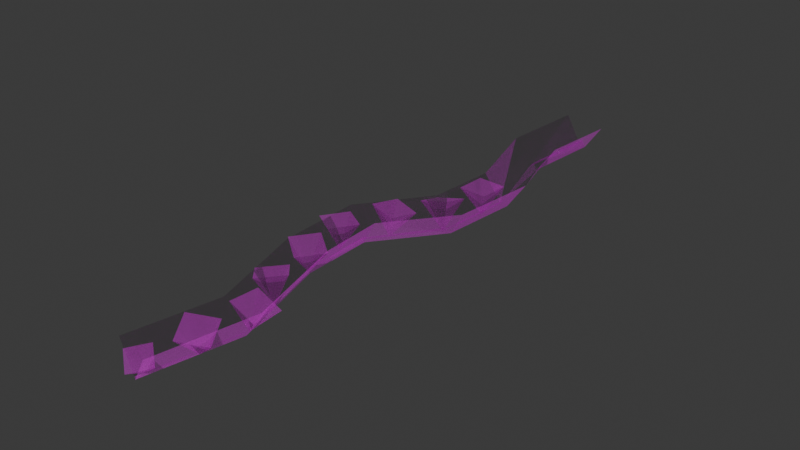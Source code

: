 # Source: SM_Env_Creeper_Vine_01.blend  (saved by Blender 4.5.88; exported with 4.5.12 LTS)
import bpy
from mathutils import Matrix  # noqa: F401  (used for matrix-valued properties, if any)

bpy.ops.wm.read_factory_settings(use_empty=True)
scene = bpy.context.scene
scene.name = 'Scene'

# ---- collections
col_sm_env_creeper_vine_01 = bpy.data.collections.new('SM_Env_Creeper_Vine_01'); scene.collection.children.link(col_sm_env_creeper_vine_01)

# ---- images (referenced by path relative to the original .blend; pixels are not part of the script)
import os
ASSET_DIR = os.environ.get("B2B_ASSET_DIR", "")  # directory of the original .blend (textures are referenced by path, not embedded)
HERE = os.path.dirname(os.path.abspath(__file__))  # packed textures are extracted next to this script under _unpacked/

def load_image(name, relpath, width, height, colorspace="sRGB"):
    """Load a texture the original file referenced (path relative to the .blend, or extracted next to this script)."""
    p = next((c for c in (os.path.join(HERE, relpath), os.path.join(ASSET_DIR, relpath)) if relpath and os.path.exists(c)), "")
    if p:
        img = bpy.data.images.load(p, check_existing=True)
        img.name = name
    else:  # same state as the original file: an image datablock whose file is absent (Cycles renders it pink)
        img = bpy.data.images.new(name, width, height)
        img.source = "FILE"
        img.filepath = "//" + (relpath or name)
    img.colorspace_settings.name = colorspace
    return img
img_file3503 = load_image('file3503', 'Creeper_01.tga', 1024, 1024, 'sRGB')
img_file3503_001 = load_image('file3503.001', 'Creeper_01.tga', 1024, 1024, 'Non-Color')

# ---- materials (node trees are filled in below, after node groups)
mat_lambert14 = bpy.data.materials.new('lambert14')
mat_lambert14.use_transparency_overlap = False
mat_lambert14.show_transparent_back = False
mat_lambert14.diffuse_color = (1.0, 1.0, 1.0, 1.0)
mat_lambert14.roughness = 0.5528

# ---- material node trees
mat_lambert14.use_nodes = True; mat_lambert14.node_tree.nodes.clear()
_N = mat_lambert14.node_tree.nodes; _L = mat_lambert14.node_tree.links
n0 = _N.new('ShaderNodeBsdfPrincipled'); n0.name = 'Principled BSDF'; n0.location = (-200, 100)
n0.inputs[2].default_value = 0.5528
n0.inputs[27].default_value = (0.0, 0.0, 0.0, 1.0)
n0.inputs[28].default_value = 1.0
n1 = _N.new('ShaderNodeOutputMaterial'); n1.name = 'Material Output'; n1.location = (200, 100)
n2 = _N.new('ShaderNodeNormalMap'); n2.name = 'Normal Map'; n2.location = (-600, -600)
n2.label = 'Normal/Map'
n3 = _N.new('ShaderNodeTexImage'); n3.name = 'Image Texture'; n3.location = (-600, 300)
n3.image = img_file3503
n4 = _N.new('ShaderNodeTexImage'); n4.name = 'Image Texture.001'; n4.location = (-600, -300)
n4.image = img_file3503_001
_L.new(n0.outputs[0], n1.inputs[0])
_L.new(n2.outputs[0], n0.inputs[5])
_L.new(n3.outputs[0], n0.inputs[0])
_L.new(n4.outputs[0], n0.inputs[4])
n1.is_active_output = True

# ---- world
world_world = bpy.data.worlds.new('World'); scene.world = world_world
world_world.use_nodes = True; world_world.node_tree.nodes.clear()
_N = world_world.node_tree.nodes; _L = world_world.node_tree.links
n0 = _N.new('ShaderNodeOutputWorld'); n0.name = 'World Output'; n0.location = (200, 100)
n1 = _N.new('ShaderNodeBackground'); n1.name = 'Background'; n1.location = (-200, 100)
n1.inputs[0].default_value = (0.05088, 0.05088, 0.05088, 1.0)
_L.new(n1.outputs[0], n0.inputs[0])
n0.is_active_output = True
world_world.color = (0.05088, 0.05088, 0.05088)
world_world.sun_shadow_jitter_overblur = 0.0

# ---- meshes
me_mesh = bpy.data.meshes.new('Mesh')
me_mesh.from_pydata([(-0.08882, -2.812, 0.001679), (-0.135, -2.865, 0.1121), (-0.05867, -2.923, 0.06511), (-0.06546, -2.785, 0.1273), (0.01088, -2.843, 0.08034), (-0.03169, -2.611, 1.876e-07), (-0.02344, -2.732, 0.1224), (0.09542, -2.659, 0.1063), (-0.0906, -2.615, 0.1619), (0.02825, -2.542, 0.1458), (-0.1862, -1.682, 1.222e-07), (-0.2116, -1.581, 0.1376), (-0.285, -1.701, 0.1399), (-0.09153, -1.654, 0.1414), (-0.165, -1.774, 0.1437), (0.08676, -1.017, 7.678e-08), (0.02068, -0.9434, 0.1411), (0.01014, -1.084, 0.1392), (0.161, -0.954, 0.1422), (0.1505, -1.094, 0.1403), (0.04947, -1.258, 8.545e-08), (0.08245, -1.149, 0.1293), (-0.05431, -1.163, 0.09913), (0.08797, -1.285, 0.1659), (-0.0488, -1.298, 0.1357), (0.02325, -0.00905, -0.009211), (-0.02337, 0.00901, -0.004444), (-0.09514, -2.859, 0.00273), (-0.08212, -2.866, 0.00273), (0.05484, -1.239, -0.0006006), (0.08685, -1.25, -0.002494), (-0.05085, -0.4206, -0.003801), (-0.00619, -0.4189, -0.007643), (3.237e-05, -5.617e-05, 0.0239), (-0.02844, -0.4198, 0.02234), (0.08086, -0.8619, -0.001903), (0.1198, -0.8594, -0.004835), (0.1004, -0.8607, 0.02178), (0.07088, -1.244, 0.01972), (-0.1628, -1.915, -7.404e-05), (-0.1416, -1.914, -0.0005722), (-0.1777, -1.552, -0.002447), (-0.1525, -1.56, -0.003463), (-0.1651, -1.556, 0.01414), (-0.1522, -1.914, 0.01349), (-0.007671, -2.417, 0.003242), (0.01007, -2.417, 0.003054), (0.001202, -2.417, 0.01441), (-0.08863, -2.862, 0.01195), (-0.09497, -2.422, 0.1369), (-0.1815, -2.842, 0.1341), (-0.002599, -0.8706, 0.1331), (-0.02449, -1.209, 0.1355), (-0.1052, 0.01442, 0.1307), (-0.1329, -0.4297, 0.1321), (0.08503, -0.4088, 0.1221), (0.1149, -0.01523, 0.1195), (0.211, -0.8497, 0.125), (0.1717, -1.283, 0.1293), (-0.26, -1.527, 0.1338), (-0.2503, -1.929, 0.1314), (-0.06634, -1.588, 0.1298), (-0.05183, -1.898, 0.1292), (0.09854, -2.412, 0.1359), (0.004645, -2.884, 0.1337), (-0.1589, -1.908, 1.441e-07), (-0.2352, -1.941, 0.151), (-0.1223, -2.021, 0.1251), (-0.1539, -1.826, 0.1515), (-0.04098, -1.906, 0.1256), (-0.1002, -1.452, 1.096e-07), (-0.166, -1.49, 0.1544), (-0.0301, -1.524, 0.1398), (-0.1341, -1.354, 0.1382), (0.001757, -1.388, 0.1236), (-0.06929, -2.187, 1.651e-07), (0.002472, -2.172, 0.156), (-0.09268, -2.073, 0.127), (-0.09788, -2.271, 0.1479), (-0.193, -2.171, 0.1189), (-0.006352, -2.386, 1.706e-07), (0.103, -2.461, 0.1101), (0.1108, -2.321, 0.1082), (-0.02942, -2.453, 0.1571), (-0.02161, -2.313, 0.1552), (-0.08882, -2.812, 0.001679), (-0.135, -2.865, 0.1121), (-0.05867, -2.923, 0.06511), (-0.06546, -2.785, 0.1273), (0.01088, -2.843, 0.08034), (-0.03169, -2.611, 1.876e-07), (-0.02344, -2.732, 0.1224), (0.09542, -2.659, 0.1063), (-0.0906, -2.615, 0.1619), (0.02825, -2.542, 0.1458), (-0.1862, -1.682, 1.222e-07), (-0.2116, -1.581, 0.1376), (-0.285, -1.701, 0.1399), (-0.09153, -1.654, 0.1414), (-0.165, -1.774, 0.1437), (0.08676, -1.017, 7.678e-08), (0.02068, -0.9434, 0.1411), (0.01014, -1.084, 0.1392), (0.161, -0.954, 0.1422), (0.1505, -1.094, 0.1403), (0.04947, -1.258, 8.545e-08), (0.08245, -1.149, 0.1293), (-0.05431, -1.163, 0.09913), (0.08797, -1.285, 0.1659), (-0.0488, -1.298, 0.1357), (0.02325, -0.00905, -0.009211), (-0.02337, 0.00901, -0.004444), (-0.09514, -2.859, 0.00273), (-0.08212, -2.866, 0.00273), (0.05484, -1.239, -0.0006006), (0.08685, -1.25, -0.002494), (-0.05085, -0.4206, -0.003801), (-0.00619, -0.4189, -0.007643), (3.237e-05, -5.617e-05, 0.0239), (-0.02844, -0.4198, 0.02234), (0.08086, -0.8619, -0.001903), (0.1198, -0.8594, -0.004835), (0.1004, -0.8607, 0.02178), (0.07088, -1.244, 0.01972), (-0.1628, -1.915, -7.404e-05), (-0.1416, -1.914, -0.0005722), (-0.1777, -1.552, -0.002447), (-0.1525, -1.56, -0.003463), (-0.1651, -1.556, 0.01414), (-0.1522, -1.914, 0.01349), (-0.007671, -2.417, 0.003242), (0.01007, -2.417, 0.003054), (0.001202, -2.417, 0.01441), (-0.08863, -2.862, 0.01195), (-0.09497, -2.422, 0.1369), (-0.1815, -2.842, 0.1341), (-0.002599, -0.8706, 0.1331), (-0.02449, -1.209, 0.1355), (-0.1052, 0.01442, 0.1307), (-0.1329, -0.4297, 0.1321), (0.08503, -0.4088, 0.1221), (0.1149, -0.01523, 0.1195), (0.211, -0.8497, 0.125), (0.1717, -1.283, 0.1293), (-0.26, -1.527, 0.1338), (-0.2503, -1.929, 0.1314), (-0.06634, -1.588, 0.1298), (-0.05183, -1.898, 0.1292), (0.09854, -2.412, 0.1359), (0.004645, -2.884, 0.1337), (-0.1589, -1.908, 1.441e-07), (-0.2352, -1.941, 0.151), (-0.1223, -2.021, 0.1251), (-0.1539, -1.826, 0.1515), (-0.04098, -1.906, 0.1256), (-0.1002, -1.452, 1.096e-07), (-0.166, -1.49, 0.1544), (-0.0301, -1.524, 0.1398), (-0.1341, -1.354, 0.1382), (0.001757, -1.388, 0.1236), (-0.06929, -2.187, 1.651e-07), (0.002472, -2.172, 0.156), (-0.09268, -2.073, 0.127), (-0.09788, -2.271, 0.1479), (-0.193, -2.171, 0.1189), (-0.006352, -2.386, 1.706e-07), (0.103, -2.461, 0.1101), (0.1108, -2.321, 0.1082), (-0.02942, -2.453, 0.1571), (-0.02161, -2.313, 0.1552)], [], [(0, 2, 1), (3, 4, 0), (0, 4, 2), (0, 1, 3), (5, 7, 6), (8, 9, 5), (5, 9, 7), (5, 6, 8), (10, 12, 11), (13, 14, 10), (10, 14, 12), (10, 11, 13), (15, 17, 16), (18, 19, 15), (15, 19, 17), (15, 16, 18), (20, 22, 21), (23, 24, 20), (20, 24, 22), (20, 21, 23), (45, 27, 48, 47), (35, 29, 38, 37), (33, 26, 31, 34), (25, 33, 34, 32), (31, 35, 37, 34), (37, 36, 32, 34), (38, 30, 36, 37), (41, 39, 44, 43), (29, 41, 43, 38), (43, 42, 30, 38), (44, 40, 42, 43), (39, 45, 47, 44), (47, 46, 40, 44), (48, 28, 46, 47), (27, 45, 49, 50), (29, 35, 51, 52), (31, 26, 53, 54), (25, 32, 55, 56), (35, 31, 54, 51), (32, 36, 57, 55), (36, 30, 58, 57), (39, 41, 59, 60), (41, 29, 52, 59), (30, 42, 61, 58), (42, 40, 62, 61), (45, 39, 60, 49), (40, 46, 63, 62), (46, 28, 64, 63), (65, 67, 66), (68, 69, 65), (65, 69, 67), (65, 66, 68), (70, 72, 71), (73, 74, 70), (70, 74, 72), (70, 71, 73), (75, 77, 76), (78, 79, 75), (75, 79, 77), (75, 76, 78), (80, 82, 81), (83, 84, 80), (80, 84, 82), (80, 81, 83), (85, 86, 87), (88, 85, 89), (85, 87, 89), (85, 88, 86), (90, 91, 92), (93, 90, 94), (90, 92, 94), (90, 93, 91), (95, 96, 97), (98, 95, 99), (95, 97, 99), (95, 98, 96), (100, 101, 102), (103, 100, 104), (100, 102, 104), (100, 103, 101), (105, 106, 107), (108, 105, 109), (105, 107, 109), (105, 108, 106), (130, 132, 133, 112), (120, 122, 123, 114), (118, 119, 116, 111), (110, 117, 119, 118), (116, 119, 122, 120), (122, 119, 117, 121), (123, 122, 121, 115), (126, 128, 129, 124), (114, 123, 128, 126), (128, 123, 115, 127), (129, 128, 127, 125), (124, 129, 132, 130), (132, 129, 125, 131), (133, 132, 131, 113), (112, 135, 134, 130), (114, 137, 136, 120), (116, 139, 138, 111), (110, 141, 140, 117), (120, 136, 139, 116), (117, 140, 142, 121), (121, 142, 143, 115), (124, 145, 144, 126), (126, 144, 137, 114), (115, 143, 146, 127), (127, 146, 147, 125), (130, 134, 145, 124), (125, 147, 148, 131), (131, 148, 149, 113), (150, 151, 152), (153, 150, 154), (150, 152, 154), (150, 153, 151), (155, 156, 157), (158, 155, 159), (155, 157, 159), (155, 158, 156), (160, 161, 162), (163, 160, 164), (160, 162, 164), (160, 163, 161), (165, 166, 167), (168, 165, 169), (165, 167, 169), (165, 168, 166)])
me_mesh.polygons.foreach_set('use_smooth', [True] * 128)
_k = set([(0, 1), (0, 2), (0, 3), (0, 4), (1, 2), (1, 3), (2, 4), (3, 4), (5, 6), (5, 7), (5, 8), (5, 9), (6, 7), (6, 8), (7, 9), (8, 9), (10, 11), (10, 12), (10, 13), (10, 14), (11, 12), (11, 13), (12, 14), (13, 14), (15, 16), (15, 17), (15, 18), (15, 19), (16, 17), (16, 18), (17, 19), (18, 19), (20, 21), (20, 22), (20, 23), (20, 24), (21, 22), (21, 23), (22, 24), (23, 24), (25, 32), (25, 33), (25, 56), (26, 31), (26, 33), (26, 53), (27, 45), (27, 48), (27, 50), (28, 46), (28, 48), (28, 64), (29, 35), (29, 38), (29, 41), (29, 52), (30, 36), (30, 38), (30, 42), (30, 58), (31, 34), (31, 35), (31, 54), (32, 34), (32, 36), (32, 55), (33, 34), (34, 37), (35, 37), (35, 51), (36, 37), (36, 57), (37, 38), (38, 43), (39, 41), (39, 44), (39, 45), (39, 60), (40, 42), (40, 44), (40, 46), (40, 62), (41, 43), (41, 59), (42, 43), (42, 61), (43, 44), (44, 47), (45, 47), (45, 49), (46, 47), (46, 63), (47, 48), (49, 50), (49, 60), (51, 52), (51, 54), (52, 59), (53, 54), (55, 56), (55, 57), (57, 58), (58, 61), (59, 60), (61, 62), (62, 63), (63, 64), (65, 66), (65, 67), (65, 68), (65, 69), (66, 67), (66, 68), (67, 69), (68, 69), (70, 71), (70, 72), (70, 73), (70, 74), (71, 72), (71, 73), (72, 74), (73, 74), (75, 76), (75, 77), (75, 78), (75, 79), (76, 77), (76, 78), (77, 79), (78, 79), (80, 81), (80, 82), (80, 83), (80, 84), (81, 82), (81, 83), (82, 84), (83, 84), (85, 86), (85, 87), (85, 88), (85, 89), (86, 87), (86, 88), (87, 89), (88, 89), (90, 91), (90, 92), (90, 93), (90, 94), (91, 92), (91, 93), (92, 94), (93, 94), (95, 96), (95, 97), (95, 98), (95, 99), (96, 97), (96, 98), (97, 99), (98, 99), (100, 101), (100, 102), (100, 103), (100, 104), (101, 102), (101, 103), (102, 104), (103, 104), (105, 106), (105, 107), (105, 108), (105, 109), (106, 107), (106, 108), (107, 109), (108, 109), (110, 117), (110, 118), (110, 141), (111, 116), (111, 118), (111, 138), (112, 130), (112, 133), (112, 135), (113, 131), (113, 133), (113, 149), (114, 120), (114, 123), (114, 126), (114, 137), (115, 121), (115, 123), (115, 127), (115, 143), (116, 119), (116, 120), (116, 139), (117, 119), (117, 121), (117, 140), (118, 119), (119, 122), (120, 122), (120, 136), (121, 122), (121, 142), (122, 123), (123, 128), (124, 126), (124, 129), (124, 130), (124, 145), (125, 127), (125, 129), (125, 131), (125, 147), (126, 128), (126, 144), (127, 128), (127, 146), (128, 129), (129, 132), (130, 132), (130, 134), (131, 132), (131, 148), (132, 133), (134, 135), (134, 145), (136, 137), (136, 139), (137, 144), (138, 139), (140, 141), (140, 142), (142, 143), (143, 146), (144, 145), (146, 147), (147, 148), (148, 149), (150, 151), (150, 152), (150, 153), (150, 154), (151, 152), (151, 153), (152, 154), (153, 154), (155, 156), (155, 157), (155, 158), (155, 159), (156, 157), (156, 158), (157, 159), (158, 159), (160, 161), (160, 162), (160, 163), (160, 164), (161, 162), (161, 163), (162, 164), (163, 164), (165, 166), (165, 167), (165, 168), (165, 169), (166, 167), (166, 168), (167, 169), (168, 169)])
me_mesh.attributes.new('sharp_edge', 'BOOLEAN', 'EDGE').data.foreach_set('value', [ (min(e.vertices), max(e.vertices)) in _k for e in me_mesh.edges])
_uv = me_mesh.uv_layers.new(name='map1')
_uv.uv.foreach_set('vector', [0.7943, 0.01199, 0.8767, 0.1963, 0.7118, 0.1963, 0.8767, 0.1963, 0.7118, 0.1963, 0.7943, 0.01199, 0.7943, 0.01199, 0.8767, 0.1963, 0.7118, 0.1963, 0.7943, 0.01199, 0.8767, 0.1963, 0.7118, 0.1963, 0.7943, 0.01199, 0.8767, 0.1963, 0.7118, 0.1963, 0.8767, 0.1963, 0.7118, 0.1963, 0.7943, 0.01199, 0.7943, 0.01199, 0.8767, 0.1963, 0.7118, 0.1963, 0.7943, 0.01199, 0.8767, 0.1963, 0.7118, 0.1963, 0.7943, 0.01199, 0.8767, 0.1963, 0.7118, 0.1963, 0.8767, 0.1963, 0.7118, 0.1963, 0.7943, 0.01199, 0.7943, 0.01199, 0.8767, 0.1963, 0.7118, 0.1963, 0.7943, 0.01199, 0.8767, 0.1963, 0.7118, 0.1963, 0.7943, 0.01199, 0.8767, 0.1963, 0.7118, 0.1963, 0.8767, 0.1963, 0.7118, 0.1963, 0.7943, 0.01199, 0.7943, 0.01199, 0.8767, 0.1963, 0.7118, 0.1963, 0.7943, 0.01199, 0.8767, 0.1963, 0.7118, 0.1963, 0.7943, 0.01199, 0.8767, 0.1963, 0.7118, 0.1963, 0.8767, 0.1963, 0.7118, 0.1963, 0.7943, 0.01199, 0.7943, 0.01199, 0.8767, 0.1963, 0.7118, 0.1963, 0.7943, 0.01199, 0.8767, 0.1963, 0.7118, 0.1963, 0.1298, 0.04846, 0.1298, 0.04846, 0.1298, 0.04846, 0.1298, 0.04846, 0.1298, 0.04846, 0.1298, 0.04846, 0.1298, 0.04846, 0.1298, 0.04846, 0.1298, 0.04846, 0.1298, 0.04846, 0.1298, 0.04846, 0.1298, 0.04846, 0.1298, 0.04846, 0.1298, 0.04846, 0.1298, 0.04846, 0.1298, 0.04846, 0.1298, 0.04846, 0.1298, 0.04846, 0.1298, 0.04846, 0.1298, 0.04846, 0.1298, 0.04846, 0.1298, 0.04846, 0.1298, 0.04846, 0.1298, 0.04846, 0.1298, 0.04846, 0.1298, 0.04846, 0.1298, 0.04846, 0.1298, 0.04846, 0.1298, 0.04846, 0.1298, 0.04846, 0.1298, 0.04846, 0.1298, 0.04846, 0.1298, 0.04846, 0.1298, 0.04846, 0.1298, 0.04846, 0.1298, 0.04846, 0.1298, 0.04846, 0.1298, 0.04846, 0.1298, 0.04846, 0.1298, 0.04846, 0.1298, 0.04846, 0.1298, 0.04846, 0.1298, 0.04846, 0.1298, 0.04846, 0.1298, 0.04846, 0.1298, 0.04846, 0.1298, 0.04846, 0.1298, 0.04846, 0.1298, 0.04846, 0.1298, 0.04846, 0.1298, 0.04846, 0.1298, 0.04846, 0.1298, 0.04846, 0.1298, 0.04846, 0.1298, 0.04846, 0.1298, 0.04846, 0.01103, 0.006787, 0.4655, 0.006787, 0.4655, 0.21, 0.01103, 0.21, 0.4925, 0.006787, 0.9774, 0.006787, 0.9774, 0.21, 0.4925, 0.21, 0.9375, 0.006787, 0.3444, 0.006787, 0.3444, 0.21, 0.9375, 0.21, 0.1599, 0.006787, 0.6981, 0.006787, 0.6981, 0.21, 0.1599, 0.21, 0.05886, 0.006787, 0.6704, 0.006787, 0.6704, 0.21, 0.05886, 0.21, 0.6472, 0.006787, 0.05267, 0.006787, 0.05267, 0.21, 0.6472, 0.21, 0.009821, 0.006787, 0.5285, 0.006787, 0.5285, 0.21, 0.009821, 0.21, 0.06668, 0.006787, 0.6335, 0.006787, 0.6335, 0.21, 0.06668, 0.21, 0.009256, 0.006787, 0.4925, 0.006787, 0.4925, 0.21, 0.009256, 0.21, 0.5285, 0.006787, 0.9931, 0.006787, 0.9931, 0.21, 0.5285, 0.21, 0.2302, 0.006787, 0.6512, 0.006787, 0.6512, 0.21, 0.2302, 0.21, 0.4655, 0.006787, 0.9781, 0.006787, 0.9781, 0.21, 0.4655, 0.21, 0.01012, 0.006787, 0.4913, 0.006787, 0.4913, 0.21, 0.01012, 0.21, 0.4913, 0.006787, 0.9781, 0.006787, 0.9781, 0.21, 0.4913, 0.21, 0.7943, 0.01199, 0.8767, 0.1963, 0.7118, 0.1963, 0.8767, 0.1963, 0.7118, 0.1963, 0.7943, 0.01199, 0.7943, 0.01199, 0.8767, 0.1963, 0.7118, 0.1963, 0.7943, 0.01199, 0.8767, 0.1963, 0.7118, 0.1963, 0.7943, 0.01199, 0.8767, 0.1963, 0.7118, 0.1963, 0.8767, 0.1963, 0.7118, 0.1963, 0.7943, 0.01199, 0.7943, 0.01199, 0.8767, 0.1963, 0.7118, 0.1963, 0.7943, 0.01199, 0.8767, 0.1963, 0.7118, 0.1963, 0.7943, 0.01199, 0.8767, 0.1963, 0.7118, 0.1963, 0.8767, 0.1963, 0.7118, 0.1963, 0.7943, 0.01199, 0.7943, 0.01199, 0.8767, 0.1963, 0.7118, 0.1963, 0.7943, 0.01199, 0.8767, 0.1963, 0.7118, 0.1963, 0.7943, 0.01199, 0.8767, 0.1963, 0.7118, 0.1963, 0.8767, 0.1963, 0.7118, 0.1963, 0.7943, 0.01199, 0.7943, 0.01199, 0.8767, 0.1963, 0.7118, 0.1963, 0.7943, 0.01199, 0.8767, 0.1963, 0.7118, 0.1963, 0.7943, 0.01199, 0.7118, 0.1963, 0.8767, 0.1963, 0.8767, 0.1963, 0.7943, 0.01199, 0.7118, 0.1963, 0.7943, 0.01199, 0.7118, 0.1963, 0.8767, 0.1963, 0.7943, 0.01199, 0.7118, 0.1963, 0.8767, 0.1963, 0.7943, 0.01199, 0.7118, 0.1963, 0.8767, 0.1963, 0.8767, 0.1963, 0.7943, 0.01199, 0.7118, 0.1963, 0.7943, 0.01199, 0.7118, 0.1963, 0.8767, 0.1963, 0.7943, 0.01199, 0.7118, 0.1963, 0.8767, 0.1963, 0.7943, 0.01199, 0.7118, 0.1963, 0.8767, 0.1963, 0.8767, 0.1963, 0.7943, 0.01199, 0.7118, 0.1963, 0.7943, 0.01199, 0.7118, 0.1963, 0.8767, 0.1963, 0.7943, 0.01199, 0.7118, 0.1963, 0.8767, 0.1963, 0.7943, 0.01199, 0.7118, 0.1963, 0.8767, 0.1963, 0.8767, 0.1963, 0.7943, 0.01199, 0.7118, 0.1963, 0.7943, 0.01199, 0.7118, 0.1963, 0.8767, 0.1963, 0.7943, 0.01199, 0.7118, 0.1963, 0.8767, 0.1963, 0.7943, 0.01199, 0.7118, 0.1963, 0.8767, 0.1963, 0.8767, 0.1963, 0.7943, 0.01199, 0.7118, 0.1963, 0.7943, 0.01199, 0.7118, 0.1963, 0.8767, 0.1963, 0.7943, 0.01199, 0.7118, 0.1963, 0.8767, 0.1963, 0.1298, 0.04846, 0.1298, 0.04846, 0.1298, 0.04846, 0.1298, 0.04846, 0.1298, 0.04846, 0.1298, 0.04846, 0.1298, 0.04846, 0.1298, 0.04846, 0.1298, 0.04846, 0.1298, 0.04846, 0.1298, 0.04846, 0.1298, 0.04846, 0.1298, 0.04846, 0.1298, 0.04846, 0.1298, 0.04846, 0.1298, 0.04846, 0.1298, 0.04846, 0.1298, 0.04846, 0.1298, 0.04846, 0.1298, 0.04846, 0.1298, 0.04846, 0.1298, 0.04846, 0.1298, 0.04846, 0.1298, 0.04846, 0.1298, 0.04846, 0.1298, 0.04846, 0.1298, 0.04846, 0.1298, 0.04846, 0.1298, 0.04846, 0.1298, 0.04846, 0.1298, 0.04846, 0.1298, 0.04846, 0.1298, 0.04846, 0.1298, 0.04846, 0.1298, 0.04846, 0.1298, 0.04846, 0.1298, 0.04846, 0.1298, 0.04846, 0.1298, 0.04846, 0.1298, 0.04846, 0.1298, 0.04846, 0.1298, 0.04846, 0.1298, 0.04846, 0.1298, 0.04846, 0.1298, 0.04846, 0.1298, 0.04846, 0.1298, 0.04846, 0.1298, 0.04846, 0.1298, 0.04846, 0.1298, 0.04846, 0.1298, 0.04846, 0.1298, 0.04846, 0.1298, 0.04846, 0.1298, 0.04846, 0.1298, 0.04846, 0.1298, 0.04846, 0.01103, 0.006787, 0.01103, 0.21, 0.4655, 0.21, 0.4655, 0.006787, 0.4925, 0.006787, 0.4925, 0.21, 0.9774, 0.21, 0.9774, 0.006787, 0.9375, 0.006787, 0.9375, 0.21, 0.3444, 0.21, 0.3444, 0.006787, 0.1599, 0.006787, 0.1599, 0.21, 0.6981, 0.21, 0.6981, 0.006787, 0.05886, 0.006787, 0.05886, 0.21, 0.6704, 0.21, 0.6704, 0.006787, 0.6472, 0.006787, 0.6472, 0.21, 0.05267, 0.21, 0.05267, 0.006787, 0.009821, 0.006787, 0.009821, 0.21, 0.5285, 0.21, 0.5285, 0.006787, 0.06668, 0.006787, 0.06668, 0.21, 0.6335, 0.21, 0.6335, 0.006787, 0.009256, 0.006787, 0.009256, 0.21, 0.4925, 0.21, 0.4925, 0.006787, 0.5285, 0.006787, 0.5285, 0.21, 0.9931, 0.21, 0.9931, 0.006787, 0.2302, 0.006787, 0.2302, 0.21, 0.6512, 0.21, 0.6512, 0.006787, 0.4655, 0.006787, 0.4655, 0.21, 0.9781, 0.21, 0.9781, 0.006787, 0.01012, 0.006787, 0.01012, 0.21, 0.4913, 0.21, 0.4913, 0.006787, 0.4913, 0.006787, 0.4913, 0.21, 0.9781, 0.21, 0.9781, 0.006787, 0.7943, 0.01199, 0.7118, 0.1963, 0.8767, 0.1963, 0.8767, 0.1963, 0.7943, 0.01199, 0.7118, 0.1963, 0.7943, 0.01199, 0.7118, 0.1963, 0.8767, 0.1963, 0.7943, 0.01199, 0.7118, 0.1963, 0.8767, 0.1963, 0.7943, 0.01199, 0.7118, 0.1963, 0.8767, 0.1963, 0.8767, 0.1963, 0.7943, 0.01199, 0.7118, 0.1963, 0.7943, 0.01199, 0.7118, 0.1963, 0.8767, 0.1963, 0.7943, 0.01199, 0.7118, 0.1963, 0.8767, 0.1963, 0.7943, 0.01199, 0.7118, 0.1963, 0.8767, 0.1963, 0.8767, 0.1963, 0.7943, 0.01199, 0.7118, 0.1963, 0.7943, 0.01199, 0.7118, 0.1963, 0.8767, 0.1963, 0.7943, 0.01199, 0.7118, 0.1963, 0.8767, 0.1963, 0.7943, 0.01199, 0.7118, 0.1963, 0.8767, 0.1963, 0.8767, 0.1963, 0.7943, 0.01199, 0.7118, 0.1963, 0.7943, 0.01199, 0.7118, 0.1963, 0.8767, 0.1963, 0.7943, 0.01199, 0.7118, 0.1963, 0.8767, 0.1963])
me_mesh.materials.append(mat_lambert14)
me_mesh.update()
me_mesh.normals_split_custom_set([tuple(v) for v in zip(*[iter([-0.009741, -0.1318, 0.9912, -0.007156, -0.1543, 0.988, -0.01553, -0.138, 0.9903, -0.006753, -0.125, 0.9921, 0.005773, -0.1348, 0.9909, -0.01452, -0.1291, 0.9915, -0.009727, -0.1319, 0.9912, 0.005988, -0.1349, 0.9908, -0.007165, -0.1543, 0.988, -0.009864, -0.1318, 0.9912, -0.01554, -0.138, 0.9903, -0.006734, -0.1249, 0.9921, -0.00404, -0.1029, 0.9947, 0.01055, -0.111, 0.9938, -0.00382, -0.1193, 0.9929, -0.00917, -0.102, 0.9947, 0.0036, -0.09523, 0.9954, -0.00405, -0.1029, 0.9947, -0.004008, -0.1027, 0.9947, 0.003628, -0.09525, 0.9954, 0.01058, -0.111, 0.9938, -0.004084, -0.1028, 0.9947, -0.003736, -0.1192, 0.9929, -0.009158, -0.1019, 0.9948, -0.0201, -0.01426, 0.9997, -0.02974, -0.01596, 0.9994, -0.0227, -0.003621, 0.9997, -0.01026, -0.0118, 0.9999, -0.01756, -0.02379, 0.9996, -0.02013, -0.0142, 0.9997, -0.02015, -0.0142, 0.9997, -0.01755, -0.02363, 0.9996, -0.02979, -0.01595, 0.9994, -0.02019, -0.01422, 0.9997, -0.02277, -0.003644, 0.9997, -0.01018, -0.01184, 0.9999, 0.009283, 0.05369, 0.9985, 0.001779, 0.04853, 0.9988, 0.002919, 0.05892, 0.9983, 0.01519, 0.05778, 0.9982, 0.01631, 0.04685, 0.9988, 0.009127, 0.05374, 0.9985, 0.009219, 0.05365, 0.9985, 0.01626, 0.04685, 0.9988, 0.001715, 0.04857, 0.9988, 0.009171, 0.0537, 0.9985, 0.002831, 0.05881, 0.9983, 0.01537, 0.05765, 0.9982, 0.005249, 0.03058, 0.9995, -0.006011, 0.04268, 0.9991, 0.00898, 0.0435, 0.999, 0.009516, 0.02752, 0.9996, -0.005156, 0.02642, 0.9996, 0.005237, 0.03067, 0.9995, 0.005215, 0.0306, 0.9995, -0.005169, 0.02637, 0.9996, -0.006066, 0.04262, 0.9991, 0.005209, 0.03059, 0.9995, 0.008987, 0.04342, 0.999, 0.009475, 0.02754, 0.9996, -0.001928, -0.08471, 0.9964, -0.01034, -0.1363, 0.9906, -0.00971, -0.1366, 0.9906, 0.001422, -0.08458, 0.9964, 0.008095, 0.06527, 0.9978, 0.005775, 0.03247, 0.9995, 0.007377, 0.03189, 0.9995, 0.009777, 0.06536, 0.9978, 0.002628, 0.1765, 0.9843, -0.005485, 0.1791, 0.9838, -0.006877, 0.1143, 0.9934, -0.004673, 0.1139, 0.9935, 0.00493, 0.1763, 0.9843, 0.002576, 0.1766, 0.9843, -0.004738, 0.1139, 0.9935, -0.002656, 0.1143, 0.9934, -0.006892, 0.1143, 0.9934, 0.008095, 0.06532, 0.9978, 0.009793, 0.06521, 0.9978, -0.004715, 0.1139, 0.9935, 0.009718, 0.06529, 0.9978, 0.01142, 0.06543, 0.9978, -0.003768, 0.1199, 0.9928, -0.004729, 0.1139, 0.9935, 0.00733, 0.03193, 0.9995, 0.008895, 0.03144, 0.9995, 0.01139, 0.06537, 0.9978, 0.00974, 0.06523, 0.9978, -0.01947, -0.0006854, 0.9998, -0.01837, -0.04038, 0.999, -0.01733, -0.04041, 0.999, -0.0182, -0.001203, 0.9998, 0.005748, 0.03246, 0.9995, -0.01948, -0.0007783, 0.9998, -0.0182, -0.001169, 0.9998, 0.007358, 0.03195, 0.9995, -0.01823, -0.00114, 0.9998, -0.017, -0.001522, 0.9999, 0.008874, 0.0314, 0.9995, 0.007307, 0.0319, 0.9995, -0.01735, -0.04041, 0.999, -0.01638, -0.04053, 0.999, -0.01699, -0.00154, 0.9999, -0.01821, -0.001201, 0.9998, -0.01834, -0.0404, 0.999, -0.001922, -0.08474, 0.9964, 0.001439, -0.08457, 0.9964, -0.01731, -0.04043, 0.999, 0.001392, -0.0846, 0.9964, 0.002181, -0.08463, 0.9964, -0.01637, -0.04056, 0.999, -0.0174, -0.0404, 0.999, -0.009755, -0.1366, 0.9906, -0.009163, -0.1371, 0.9905, 0.002174, -0.0847, 0.9964, 0.001357, -0.08454, 0.9964, -0.01035, -0.1363, 0.9906, -0.001948, -0.08478, 0.9964, -0.009383, -0.08418, 0.9964, -0.01826, -0.1327, 0.991, 0.005754, 0.03242, 0.9995, 0.008066, 0.06532, 0.9978, -0.0009048, 0.0643, 0.9979, -0.002673, 0.03531, 0.9994, -0.00691, 0.1142, 0.9934, -0.005555, 0.179, 0.9838, -0.01402, 0.1767, 0.9842, -0.01393, 0.1115, 0.9937, 0.004963, 0.1763, 0.9843, -0.002632, 0.1143, 0.9934, 0.009255, 0.114, 0.9934, 0.01343, 0.1726, 0.9849, 0.008117, 0.06526, 0.9978, -0.006927, 0.1142, 0.9934, -0.01395, 0.1116, 0.9937, -0.0008948, 0.06446, 0.9979, -0.002642, 0.1144, 0.9934, 0.01143, 0.0654, 0.9978, 0.01924, 0.06544, 0.9977, 0.009243, 0.114, 0.9934, 0.01143, 0.0654, 0.9978, 0.008916, 0.03141, 0.9995, 0.01782, 0.02774, 0.9995, 0.01923, 0.06553, 0.9977, -0.01836, -0.0404, 0.999, -0.01947, -0.0007158, 0.9998, -0.02745, 0.00226, 0.9996, -0.02608, -0.04032, 0.9988, -0.01947, -0.0007378, 0.9998, 0.005769, 0.03248, 0.9995, -0.002731, 0.03518, 0.9994, -0.02748, 0.002302, 0.9996, 0.008936, 0.03142, 0.9995, -0.01701, -0.001564, 0.9999, -0.008068, -0.004788, 1.0, 0.01782, 0.02778, 0.9995, -0.01701, -0.001608, 0.9999, -0.01634, -0.04054, 0.999, -0.005414, -0.03653, 0.9993, -0.008049, -0.00476, 1.0, -0.001923, -0.08474, 0.9964, -0.01836, -0.0404, 0.999, -0.0261, -0.04032, 0.9988, -0.009366, -0.08416, 0.9964, -0.01636, -0.04055, 0.999, 0.0022, -0.08472, 0.9964, 0.009932, -0.08328, 0.9965, -0.005411, -0.03656, 0.9993, 0.002192, -0.08466, 0.9964, -0.009179, -0.1372, 0.9905, 0.002187, -0.1369, 0.9906, 0.009938, -0.08329, 0.9965, -0.01806, -0.03997, 0.999, -0.01242, -0.04885, 0.9987, -0.02477, -0.04125, 0.9988, -0.01603, -0.02924, 0.9994, -0.004411, -0.03735, 0.9993, -0.0181, -0.04, 0.999, -0.01804, -0.03996, 0.999, -0.004377, -0.0373, 0.9993, -0.01241, -0.04897, 0.9987, -0.01809, -0.03997, 0.999, -0.02475, -0.04127, 0.9988, -0.01605, -0.0292, 0.9994, -0.01124, 0.01095, 0.9999, -0.004034, 0.003463, 1.0, -0.01788, 0.006458, 0.9998, -0.01407, 0.02058, 0.9997, 0.0003666, 0.01756, 0.9998, -0.01131, 0.0108, 0.9999, -0.01121, 0.01082, 0.9999, 0.0004725, 0.01757, 0.9998, -0.00417, 0.003408, 1.0, -0.01121, 0.01079, 0.9999, -0.0179, 0.00644, 0.9998, -0.014, 0.02058, 0.9997, -0.007266, -0.06194, 0.9981, -0.009733, -0.05287, 0.9986, 0.0008579, -0.06048, 0.9982, -0.009334, -0.06753, 0.9977, -0.01789, -0.05998, 0.998, -0.007202, -0.06189, 0.9981, -0.007303, -0.06187, 0.9981, -0.01797, -0.06001, 0.998, -0.009678, -0.05279, 0.9986, -0.007227, -0.0619, 0.9981, 0.0007818, -0.06046, 0.9982, -0.009344, -0.06761, 0.9977, -0.001748, -0.08189, 0.9966, 0.01093, -0.07494, 0.9971, 0.01038, -0.08804, 0.9961, -0.003712, -0.08688, 0.9962, -0.002998, -0.07389, 0.9973, -0.001912, -0.08192, 0.9966, -0.001825, -0.08191, 0.9966, -0.003029, -0.07382, 0.9973, 0.01089, -0.07498, 0.9971, -0.001867, -0.08185, 0.9966, 0.01035, -0.08797, 0.9961, -0.003625, -0.08689, 0.9962, -0.00475, -0.138, 0.9904, -0.01551, -0.138, 0.9903, -0.007216, -0.1543, 0.988, -0.006716, -0.125, 0.9921, -0.009845, -0.1319, 0.9912, 0.005834, -0.1348, 0.9909, -0.009743, -0.1319, 0.9912, -0.007184, -0.1544, 0.988, 0.005931, -0.1349, 0.9908, -0.009803, -0.1318, 0.9912, -0.006812, -0.125, 0.9921, -0.01548, -0.138, 0.9903, -0.004068, -0.1028, 0.9947, -0.003735, -0.1192, 0.9929, 0.01052, -0.1111, 0.9938, -0.009109, -0.102, 0.9947, -0.00404, -0.1029, 0.9947, 0.003634, -0.09521, 0.9955, -0.00404, -0.1028, 0.9947, 0.0106, -0.1111, 0.9938, 0.00361, -0.09514, 0.9955, -0.004056, -0.1028, 0.9947, -0.009067, -0.102, 0.9947, -0.003753, -0.1192, 0.9929, -0.02013, -0.01421, 0.9997, -0.02264, -0.003613, 0.9997, -0.02979, -0.01605, 0.9994, -0.01025, -0.01169, 0.9999, -0.0202, -0.01422, 0.9997, -0.01754, -0.02368, 0.9996, -0.02015, -0.01414, 0.9997, -0.02985, -0.01597, 0.9994, -0.01748, -0.02372, 0.9996, -0.02016, -0.01423, 0.9997, -0.01029, -0.01182, 0.9999, -0.02271, -0.003623, 0.9997, 0.009239, 0.05373, 0.9985, 0.002859, 0.05883, 0.9983, 0.001783, 0.04856, 0.9988, 0.01524, 0.05774, 0.9982, 0.009174, 0.05371, 0.9985, 0.01626, 0.04681, 0.9988, 0.009189, 0.0537, 0.9985, 0.001811, 0.04851, 0.9988, 0.01636, 0.0468, 0.9988, 0.009226, 0.05364, 0.9985, 0.01526, 0.05771, 0.9982, 0.002725, 0.05882, 0.9983, 0.005243, 0.03062, 0.9995, 0.009008, 0.04345, 0.999, -0.005978, 0.04267, 0.9991, 0.009468, 0.02756, 0.9996, 0.005232, 0.03063, 0.9995, -0.005039, 0.02639, 0.9996, 0.005171, 0.03058, 0.9995, -0.006026, 0.04267, 0.9991, -0.00513, 0.02642, 0.9996, 0.005209, 0.03058, 0.9995, 0.009475, 0.0275, 0.9996, 0.008986, 0.04338, 0.999, -0.001939, -0.08468, 0.9964, 0.001387, -0.0846, 0.9964, -0.009645, -0.1366, 0.9906, -0.01026, -0.1363, 0.9906, 0.008075, 0.06711, 0.9977, 0.009831, 0.06521, 0.9978, 0.00736, 0.03187, 0.9995, 0.005792, 0.03248, 0.9995, 0.002619, 0.1766, 0.9843, -0.004656, 0.1139, 0.9935, -0.006942, 0.1143, 0.9934, -0.005526, 0.1791, 0.9838, 0.004929, 0.1763, 0.9843, -0.002616, 0.1143, 0.9934, -0.004807, 0.1138, 0.9935, 0.002577, 0.1766, 0.9843, -0.006901, 0.1142, 0.9934, -0.004701, 0.1139, 0.9935, 0.009766, 0.0653, 0.9978, 0.008056, 0.06528, 0.9978, 0.009777, 0.06527, 0.9978, -0.004724, 0.1139, 0.9935, -0.002603, 0.1143, 0.9934, 0.0114, 0.06546, 0.9978, 0.007343, 0.03191, 0.9995, 0.009725, 0.0653, 0.9978, 0.01142, 0.0654, 0.9978, 0.008976, 0.03146, 0.9995, -0.01944, -0.0007962, 0.9998, -0.01822, -0.001098, 0.9998, -0.01736, -0.0404, 0.999, -0.01837, -0.04039, 0.999, 0.005781, 0.03254, 0.9995, 0.007349, 0.03196, 0.9995, -0.01821, -0.00116, 0.9998, -0.01949, -0.0007685, 0.9998, -0.01821, -0.001141, 0.9998, 0.007284, 0.0319, 0.9995, 0.008854, 0.03142, 0.9995, -0.01704, -0.001551, 0.9999, -0.01736, -0.0404, 0.999, -0.01822, -0.001079, 0.9998, -0.01694, -0.001542, 0.9999, -0.01633, -0.04055, 0.999, -0.01829, -0.04041, 0.999, -0.01728, -0.0404, 0.999, 0.00137, -0.0846, 0.9964, -0.001865, -0.08467, 0.9964, 0.001421, -0.08461, 0.9964, -0.01734, -0.04048, 0.999, -0.01635, -0.04054, 0.999, 0.002146, -0.08462, 0.9964, -0.009724, -0.1366, 0.9906, 0.001412, -0.08458, 0.9964, 0.002214, -0.08468, 0.9964, -0.009148, -0.1371, 0.9905, -0.01037, -0.1363, 0.9906, -0.01832, -0.1327, 0.991, -0.009448, -0.0842, 0.9964, -0.001916, -0.08476, 0.9964, 0.005816, 0.03257, 0.9995, -0.002714, 0.03517, 0.9994, -0.0008727, 0.06438, 0.9979, 0.008041, 0.06524, 0.9978, -0.006885, 0.1142, 0.9934, -0.01394, 0.1115, 0.9937, -0.01396, 0.1767, 0.9842, -0.005481, 0.179, 0.9838, 0.004879, 0.1763, 0.9843, 0.01338, 0.1726, 0.9849, 0.00927, 0.1141, 0.9934, -0.002649, 0.1143, 0.9934, 0.008107, 0.0653, 0.9978, -0.0008709, 0.0643, 0.9979, -0.01392, 0.1115, 0.9937, -0.006906, 0.1143, 0.9934, -0.002703, 0.1143, 0.9934, 0.009256, 0.1139, 0.9934, 0.01928, 0.06554, 0.9977, 0.01151, 0.06542, 0.9978, 0.01148, 0.06547, 0.9978, 0.01927, 0.0655, 0.9977, 0.01778, 0.02773, 0.9995, 0.008901, 0.03143, 0.9995, -0.0183, -0.04043, 0.999, -0.02604, -0.04028, 0.9988, -0.02745, 0.002401, 0.9996, -0.01947, -0.00073, 0.9998, -0.01948, -0.0008101, 0.9998, -0.02747, 0.002307, 0.9996, -0.002719, 0.03529, 0.9994, 0.005752, 0.03253, 0.9995, 0.008904, 0.03147, 0.9995, 0.01784, 0.02775, 0.9995, -0.008084, -0.004767, 1.0, -0.017, -0.001583, 0.9999, -0.01702, -0.001612, 0.9999, -0.007994, -0.004754, 1.0, -0.005403, -0.03649, 0.9993, -0.0163, -0.04058, 0.999, -0.001908, -0.08471, 0.9964, -0.009436, -0.08409, 0.9964, -0.02609, -0.04028, 0.9988, -0.01833, -0.04038, 0.999, -0.0163, -0.04057, 0.999, -0.005361, -0.03651, 0.9993, 0.009894, -0.08331, 0.9965, 0.002134, -0.08467, 0.9964, 0.002142, -0.08467, 0.9964, 0.009942, -0.08319, 0.9965, 0.002236, -0.1369, 0.9906, -0.009109, -0.1372, 0.9905, -0.01805, -0.03991, 0.999, -0.02466, -0.04128, 0.9988, -0.01248, -0.04886, 0.9987, -0.01612, -0.02919, 0.9994, -0.01807, -0.03996, 0.999, -0.004355, -0.03733, 0.9993, -0.01807, -0.04, 0.999, -0.01239, -0.04887, 0.9987, -0.004358, -0.03735, 0.9993, -0.01803, -0.03997, 0.999, -0.01602, -0.02917, 0.9994, -0.02469, -0.04126, 0.9988, -0.01129, 0.01092, 0.9999, -0.01793, 0.006423, 0.9998, -0.004072, 0.003474, 1.0, -0.01416, 0.02064, 0.9997, -0.01127, 0.01084, 0.9999, 0.0005246, 0.01748, 0.9998, -0.01126, 0.0108, 0.9999, -0.004141, 0.0035, 1.0, 0.0004618, 0.01753, 0.9998, -0.01121, 0.01083, 0.9999, -0.01404, 0.02063, 0.9997, -0.01792, 0.006334, 0.9998, -0.007259, -0.06194, 0.9981, 0.000843, -0.06054, 0.9982, -0.009709, -0.0529, 0.9986, -0.009253, -0.0676, 0.9977, -0.00721, -0.06189, 0.9981, -0.01795, -0.05999, 0.998, -0.007268, -0.06184, 0.9981, -0.009741, -0.05285, 0.9986, -0.01804, -0.06007, 0.998, -0.007287, -0.06189, 0.9981, -0.009264, -0.06753, 0.9977, 0.0008949, -0.06042, 0.9982, -0.0018, -0.08191, 0.9966, 0.01038, -0.08807, 0.9961, 0.01096, -0.07509, 0.9971, -0.003716, -0.08699, 0.9962, -0.001862, -0.08186, 0.9966, -0.003044, -0.07385, 0.9973, -0.001864, -0.08187, 0.9966, 0.01093, -0.07503, 0.9971, -0.002987, -0.07387, 0.9973, -0.001845, -0.0818, 0.9966, -0.003654, -0.08684, 0.9962, 0.0103, -0.08801, 0.9961])] * 3)])

# ---- objects
ob_sm_env_creeper_vine_01 = bpy.data.objects.new('SM_Env_Creeper_Vine_01', me_mesh)

# ---- transforms, parenting, visibility, modifiers, constraints
ob_sm_env_creeper_vine_01.location = (0.0, 0.0, 0.0)
ob_sm_env_creeper_vine_01.color = (0.8, 0.8, 0.8, 1.0)

# ---- collection membership
col_sm_env_creeper_vine_01.objects.link(ob_sm_env_creeper_vine_01)

# ---- scene / render settings (as saved in the file)
scene.frame_start = 1; scene.frame_end = 250; scene.frame_set(1)
scene.render.engine = 'BLENDER_EEVEE_NEXT'
bpy.context.view_layer.update()

# ---- added for rendering (the .blend has no active camera and no usable light): camera, sun
cam_auto = bpy.data.cameras.new('AutoCamera')
cam_auto.lens = 50.0
cam_auto.sensor_width = 36.0
cam_auto.clip_end = 1000.0
ob_auto_camera = bpy.data.objects.new('AutoCamera', cam_auto)
scene.collection.objects.link(ob_auto_camera)
ob_auto_camera.location = (2.72372, -4.76697, 2.28688)
ob_auto_camera.rotation_euler = (1.09748, -7.21219e-08, 0.694738)
scene.camera = ob_auto_camera
light_auto_sun = bpy.data.lights.new('AutoSun', 'SUN')
light_auto_sun.energy = 3.0
light_auto_sun.angle = 0.0523599
ob_auto_sun = bpy.data.objects.new('AutoSun', light_auto_sun)
scene.collection.objects.link(ob_auto_sun)
ob_auto_sun.rotation_euler = (0.872665, 0.174533, 0.523599)
bpy.context.view_layer.update()
